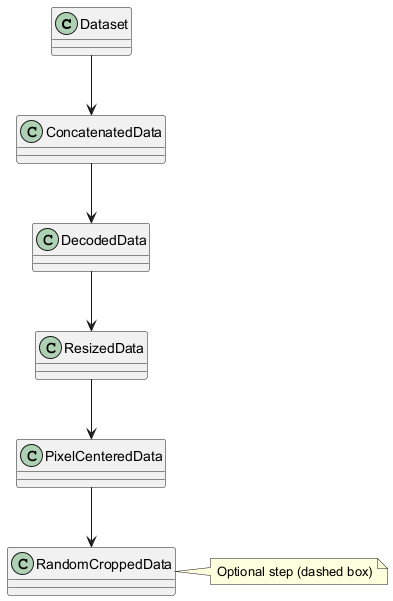

The diagram above was rendered by PlantUML. Its source (embedded in the PNG):
@startuml
class Dataset {
}

class ConcatenatedData {
}

class DecodedData {
}

class ResizedData {
}

class PixelCenteredData {
}

class RandomCroppedData {
}

Dataset --> ConcatenatedData
ConcatenatedData --> DecodedData
DecodedData --> ResizedData
ResizedData --> PixelCenteredData
PixelCenteredData --> RandomCroppedData

note right of RandomCroppedData: Optional step (dashed box)
@enduml